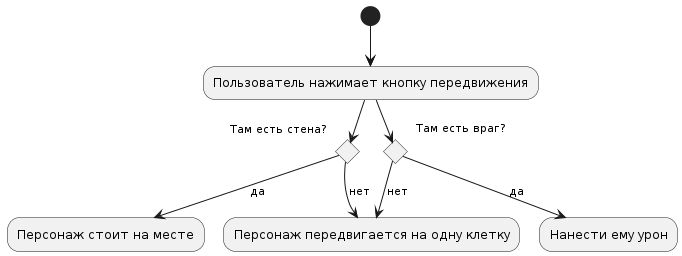

The diagram above was rendered by PlantUML. Its source (embedded in the PNG):
@startuml
(*) --> "Пользователь нажимает кнопку передвижения"
if "Там есть стена?" then
  -->[да] "Персонаж стоит на месте"
else
  -->[нет] "Персонаж передвигается на одну клетку"
(*) --> "Пользователь нажимает кнопку передвижения"
if "Там есть враг?" then
  -->[да] "Нанести ему урон"
else
  -->[нет] "Персонаж передвигается на одну клетку"
endif
endif
@enduml